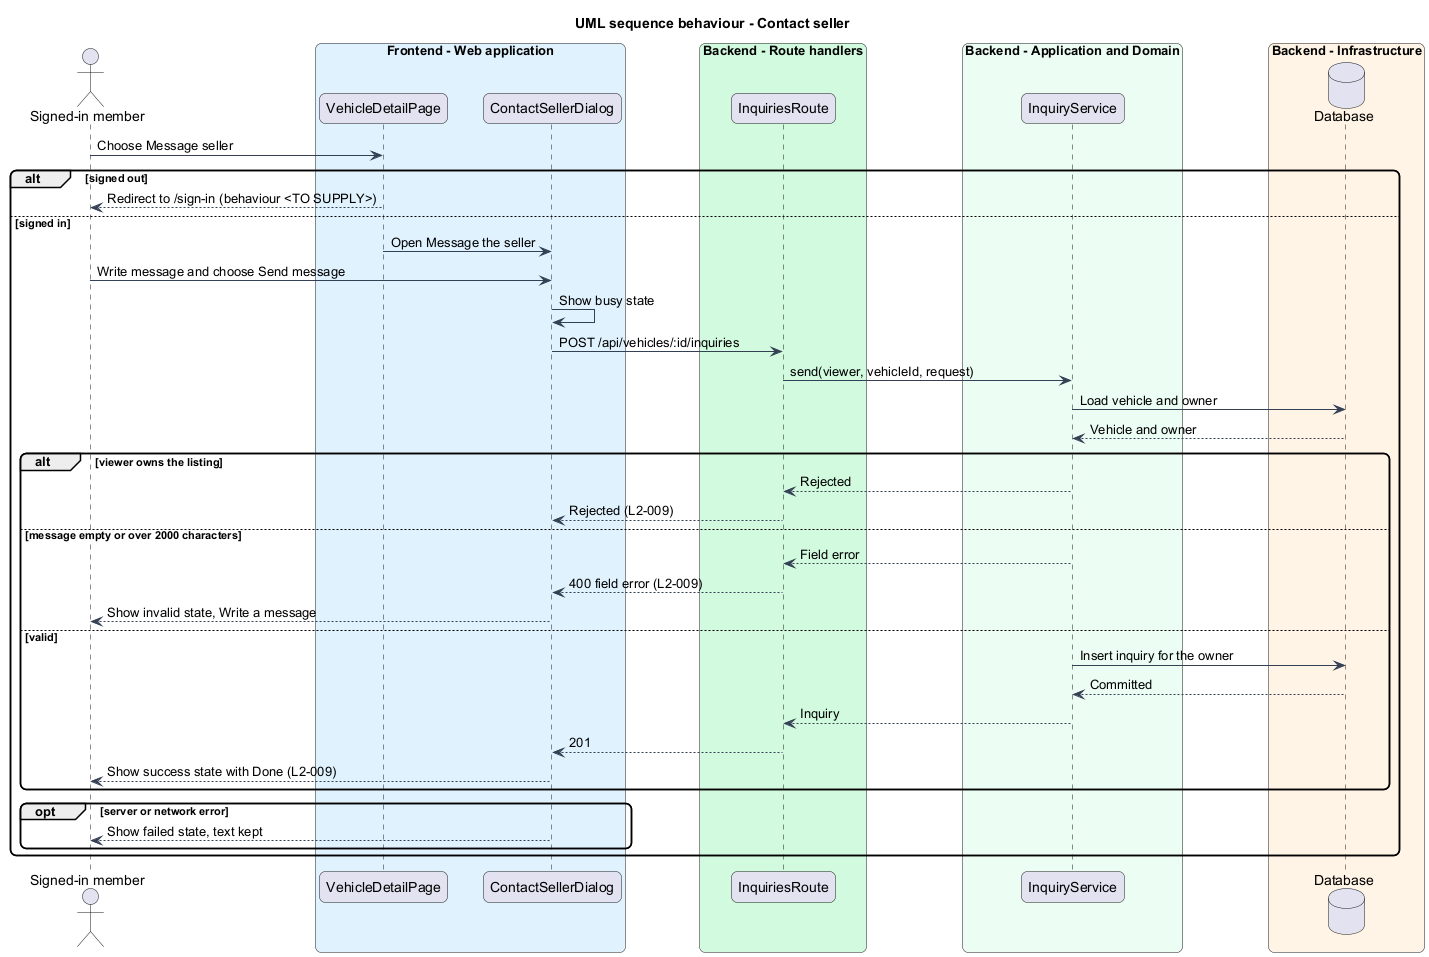

The diagram above was rendered by PlantUML. Its source (embedded in the PNG):
@startuml
title UML sequence behaviour - Contact seller
skinparam backgroundColor #FFFFFF
skinparam shadowing false
skinparam roundcorner 12
skinparam defaultFontName Arial
skinparam ArrowColor #344054
actor "Signed-in member" as actor
box "Frontend - Web application" #E0F2FE
  participant "VehicleDetailPage" as page
  participant "ContactSellerDialog" as dlg
end box
box "Backend - Route handlers" #D1FADF
  participant "InquiriesRoute" as route
end box
box "Backend - Application and Domain" #ECFDF3
  participant "InquiryService" as svc
end box
box "Backend - Infrastructure" #FFF4E5
  database "Database" as db
end box
actor -> page : Choose Message seller
alt signed out
  page --> actor : Redirect to /sign-in (behaviour <TO SUPPLY>)
else signed in
  page -> dlg : Open Message the seller
  actor -> dlg : Write message and choose Send message
  dlg -> dlg : Show busy state
  dlg -> route : POST /api/vehicles/:id/inquiries
  route -> svc : send(viewer, vehicleId, request)
  svc -> db : Load vehicle and owner
  db --> svc : Vehicle and owner
  alt viewer owns the listing
    svc --> route : Rejected
    route --> dlg : Rejected (L2-009)
  else message empty or over 2000 characters
    svc --> route : Field error
    route --> dlg : 400 field error (L2-009)
    dlg --> actor : Show invalid state, Write a message
  else valid
    svc -> db : Insert inquiry for the owner
    db --> svc : Committed
    svc --> route : Inquiry
    route --> dlg : 201
    dlg --> actor : Show success state with Done (L2-009)
  end
  opt server or network error
    dlg --> actor : Show failed state, text kept
  end
end
@enduml